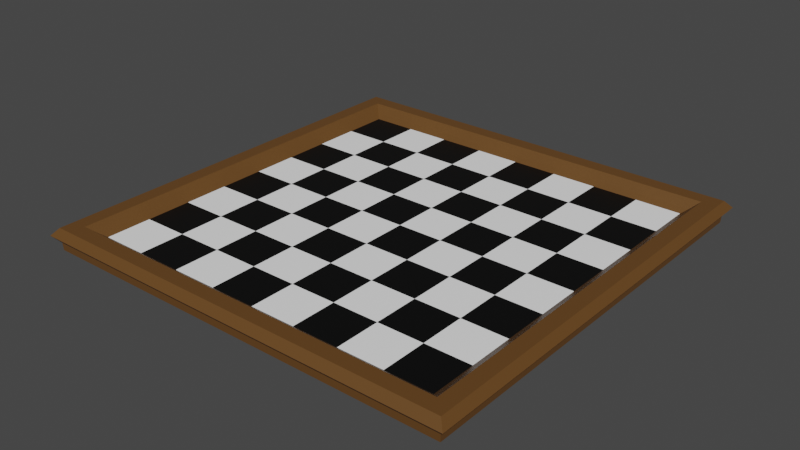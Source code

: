 # Source: Board.blend  (saved by Blender 2.91.10; exported with 4.5.12 LTS)
import bpy
from mathutils import Matrix  # noqa: F401  (used for matrix-valued properties, if any)

bpy.ops.wm.read_factory_settings(use_empty=True)
scene = bpy.context.scene
scene.name = 'Scene'

# ---- collections
col_collection = bpy.data.collections.new('Collection'); scene.collection.children.link(col_collection)

# ---- images (referenced by path relative to the original .blend; pixels are not part of the script)
import os
ASSET_DIR = os.environ.get("B2B_ASSET_DIR", "")  # directory of the original .blend (textures are referenced by path, not embedded)
HERE = os.path.dirname(os.path.abspath(__file__))  # packed textures are extracted next to this script under _unpacked/

def load_image(name, relpath, width, height, colorspace="sRGB"):
    """Load a texture the original file referenced (path relative to the .blend, or extracted next to this script)."""
    p = next((c for c in (os.path.join(HERE, relpath), os.path.join(ASSET_DIR, relpath)) if relpath and os.path.exists(c)), "")
    if p:
        img = bpy.data.images.load(p, check_existing=True)
        img.name = name
    else:  # same state as the original file: an image datablock whose file is absent (Cycles renders it pink)
        img = bpy.data.images.new(name, width, height)
        img.source = "FILE"
        img.filepath = "//" + (relpath or name)
    img.colorspace_settings.name = colorspace
    return img
img_board_albedo = load_image('board-albedo', 'board-albedo.png', 1024, 1024, 'sRGB')

# ---- materials (node trees are filled in below, after node groups)
mat_white = bpy.data.materials.new('White')
mat_black = bpy.data.materials.new('Black')
mat_wood = bpy.data.materials.new('Wood')

# ---- material node trees
mat_white.use_nodes = True; mat_white.node_tree.nodes.clear()
_N = mat_white.node_tree.nodes; _L = mat_white.node_tree.links
n0 = _N.new('ShaderNodeBsdfPrincipled'); n0.name = 'Principled BSDF'; n0.location = (10, 300)
n0.distribution = 'GGX'
n0.subsurface_method = 'BURLEY'
n0.inputs[0].default_value = (1.0, 1.0, 1.0, 1.0)
n0.inputs[3].default_value = 1.45
n0.inputs[27].default_value = (0.0, 0.0, 0.0, 1.0)
n0.inputs[28].default_value = 1.0
n1 = _N.new('ShaderNodeOutputMaterial'); n1.name = 'Material Output'; n1.location = (300, 300)
n2 = _N.new('ShaderNodeTexImage'); n2.name = 'Image Texture'; n2.location = (110, 610)
n2.image = img_board_albedo
_L.new(n0.outputs[0], n1.inputs[0])
n1.is_active_output = True
mat_black.use_nodes = True; mat_black.node_tree.nodes.clear()
_N = mat_black.node_tree.nodes; _L = mat_black.node_tree.links
n0 = _N.new('ShaderNodeBsdfPrincipled'); n0.name = 'Principled BSDF'; n0.location = (10, 300)
n0.distribution = 'GGX'
n0.subsurface_method = 'BURLEY'
n0.inputs[0].default_value = (0.0, 0.0, 0.0, 1.0)
n0.inputs[3].default_value = 1.45
n0.inputs[27].default_value = (0.0, 0.0, 0.0, 1.0)
n0.inputs[28].default_value = 1.0
n1 = _N.new('ShaderNodeOutputMaterial'); n1.name = 'Material Output'; n1.location = (300, 300)
n2 = _N.new('ShaderNodeTexImage'); n2.name = 'Image Texture'; n2.location = (110, 610)
n2.image = img_board_albedo
_L.new(n0.outputs[0], n1.inputs[0])
n1.is_active_output = True
mat_wood.use_nodes = True; mat_wood.node_tree.nodes.clear()
_N = mat_wood.node_tree.nodes; _L = mat_wood.node_tree.links
n0 = _N.new('ShaderNodeBsdfPrincipled'); n0.name = 'Principled BSDF'; n0.location = (10, 300)
n0.distribution = 'GGX'
n0.subsurface_method = 'BURLEY'
n0.inputs[0].default_value = (0.1282, 0.05704, 0.01389, 1.0)
n0.inputs[3].default_value = 1.45
n0.inputs[27].default_value = (0.0, 0.0, 0.0, 1.0)
n0.inputs[28].default_value = 1.0
n1 = _N.new('ShaderNodeOutputMaterial'); n1.name = 'Material Output'; n1.location = (300, 300)
n2 = _N.new('ShaderNodeTexImage'); n2.name = 'Image Texture'; n2.location = (110, 610)
n2.image = img_board_albedo
_L.new(n0.outputs[0], n1.inputs[0])
n1.is_active_output = True

# ---- world
world_world = bpy.data.worlds.new('World'); scene.world = world_world
world_world.use_nodes = True; world_world.node_tree.nodes.clear()
_N = world_world.node_tree.nodes; _L = world_world.node_tree.links
n0 = _N.new('ShaderNodeOutputWorld'); n0.name = 'World Output'; n0.location = (300, 300)
n1 = _N.new('ShaderNodeBackground'); n1.name = 'Background'; n1.location = (10, 300)
n1.inputs[0].default_value = (0.05088, 0.05088, 0.05088, 1.0)
_L.new(n1.outputs[0], n0.inputs[0])
n0.is_active_output = True
world_world.color = (0.05088, 0.05088, 0.05088)
world_world.use_sun_shadow = False
world_world.sun_shadow_jitter_overblur = 0.0

# ---- meshes
me_plane = bpy.data.meshes.new('Plane')
me_plane.from_pydata([(4.0, 4.0, -1.845e-05), (-4.0, 4.0, -1.845e-05), (4.0, -4.0, -1.845e-05), (-4.0, -4.0, -1.845e-05), (3.0, 4.0, -1.845e-05), (2.0, 4.0, -1.845e-05), (1.0, 4.0, -1.845e-05), (-1.431e-06, 4.0, -1.845e-05), (-1.0, 4.0, -1.845e-05), (-2.0, 4.0, -1.845e-05), (-3.0, 4.0, -1.845e-05), (-3.0, -4.0, -1.845e-05), (-2.0, -4.0, -1.845e-05), (-1.0, -4.0, -1.845e-05), (1.192e-06, -4.0, -1.845e-05), (1.0, -4.0, -1.845e-05), (2.0, -4.0, -1.845e-05), (3.0, -4.0, -1.845e-05), (4.0, -3.0, -1.845e-05), (4.0, -2.0, -1.845e-05), (4.0, -1.0, -1.845e-05), (4.0, 1.902e-06, -1.845e-05), (4.0, 1.0, -1.845e-05), (4.0, 2.0, -1.845e-05), (4.0, 3.0, -1.845e-05), (-4.0, 3.0, -1.845e-05), (-4.0, 2.0, -1.845e-05), (-4.0, 1.0, -1.845e-05), (-4.0, -4.822e-07, -1.845e-05), (-4.0, -1.0, -1.845e-05), (-4.0, -2.0, -1.845e-05), (-4.0, -3.0, -1.845e-05), (3.0, 3.0, -1.845e-05), (3.0, 2.0, -1.845e-05), (3.0, 1.0, -1.845e-05), (3.0, 1.425e-06, -1.845e-05), (3.0, -1.0, -1.845e-05), (3.0, -2.0, -1.845e-05), (3.0, -3.0, -1.845e-05), (2.0, 3.0, -1.845e-05), (2.0, 2.0, -1.845e-05), (2.0, 1.0, -1.845e-05), (2.0, 1.425e-06, -1.845e-05), (2.0, -1.0, -1.845e-05), (2.0, -2.0, -1.845e-05), (2.0, -3.0, -1.845e-05), (1.0, 3.0, -1.845e-05), (1.0, 2.0, -1.845e-05), (1.0, 1.0, -1.845e-05), (1.0, 9.483e-07, -1.845e-05), (1.0, -1.0, -1.845e-05), (1.0, -2.0, -1.845e-05), (1.0, -3.0, -1.845e-05), (-1.192e-06, 3.0, -1.845e-05), (-7.153e-07, 2.0, -1.845e-05), (-4.768e-07, 1.0, -1.845e-05), (-2.384e-07, 4.715e-07, -1.845e-05), (2.384e-07, -1.0, -1.845e-05), (4.768e-07, -2.0, -1.845e-05), (9.537e-07, -3.0, -1.845e-05), (-1.0, 3.0, -1.845e-05), (-1.0, 2.0, -1.845e-05), (-1.0, 1.0, -1.845e-05), (-1.0, 4.715e-07, -1.845e-05), (-1.0, -1.0, -1.845e-05), (-1.0, -2.0, -1.845e-05), (-1.0, -3.0, -1.845e-05), (-2.0, 3.0, -1.845e-05), (-2.0, 2.0, -1.845e-05), (-2.0, 1.0, -1.845e-05), (-2.0, -5.374e-09, -1.845e-05), (-2.0, -1.0, -1.845e-05), (-2.0, -2.0, -1.845e-05), (-2.0, -3.0, -1.845e-05), (-3.0, 3.0, -1.845e-05), (-3.0, 2.0, -1.845e-05), (-3.0, 1.0, -1.845e-05), (-3.0, -4.822e-07, -1.845e-05), (-3.0, -1.0, -1.845e-05), (-3.0, -2.0, -1.845e-05), (-3.0, -3.0, -1.845e-05), (4.118, 4.118, 0.0922), (-4.118, 4.118, 0.0922), (4.118, -4.118, 0.0922), (-4.118, -4.118, 0.0922), (3.088, 4.118, 0.0922), (2.059, 4.118, 0.0922), (1.029, 4.118, 0.0922), (-1.431e-06, 4.118, 0.0922), (-1.029, 4.118, 0.0922), (-2.059, 4.118, 0.0922), (-3.088, 4.118, 0.0922), (-3.088, -4.118, 0.0922), (-2.059, -4.118, 0.0922), (-1.029, -4.118, 0.0922), (1.192e-06, -4.118, 0.0922), (1.029, -4.118, 0.0922), (2.059, -4.118, 0.0922), (3.088, -4.118, 0.0922), (4.118, -3.088, 0.0922), (4.118, -2.059, 0.0922), (4.118, -1.029, 0.0922), (4.118, 1.902e-06, 0.0922), (4.118, 1.029, 0.0922), (4.118, 2.059, 0.0922), (4.118, 3.088, 0.0922), (-4.118, 3.088, 0.0922), (-4.118, 2.059, 0.0922), (-4.118, 1.029, 0.0922), (-4.118, -9.59e-07, 0.0922), (-4.118, -1.029, 0.0922), (-4.118, -2.059, 0.0922), (-4.118, -3.088, 0.0922), (4.291, 4.291, 0.2433), (-4.291, 4.291, 0.2433), (4.291, -4.291, 0.2433), (-4.291, -4.291, 0.2433), (3.218, 4.291, 0.2433), (2.145, 4.291, 0.2433), (1.073, 4.291, 0.2433), (-1.431e-06, 4.291, 0.2433), (-1.073, 4.291, 0.2433), (-2.145, 4.291, 0.2433), (-3.218, 4.291, 0.2433), (-3.218, -4.291, 0.2433), (-2.145, -4.291, 0.2433), (-1.073, -4.291, 0.2433), (1.192e-06, -4.291, 0.2433), (1.073, -4.291, 0.2433), (2.145, -4.291, 0.2433), (3.218, -4.291, 0.2433), (4.291, -3.218, 0.2433), (4.291, -2.145, 0.2433), (4.291, -1.073, 0.2433), (4.291, 1.902e-06, 0.2433), (4.291, 1.073, 0.2433), (4.291, 2.145, 0.2433), (4.291, 3.218, 0.2433), (-4.291, 3.218, 0.2433), (-4.291, 2.145, 0.2433), (-4.291, 1.073, 0.2433), (-4.291, -9.59e-07, 0.2433), (-4.291, -1.073, 0.2433), (-4.291, -2.145, 0.2433), (-4.291, -3.218, 0.2433), (4.624, 4.624, 0.2433), (-4.624, 4.624, 0.2433), (4.624, -4.624, 0.2433), (-4.624, -4.624, 0.2433), (3.468, 4.624, 0.2433), (2.312, 4.624, 0.2433), (1.156, 4.624, 0.2433), (-1.431e-06, 4.624, 0.2433), (-1.156, 4.624, 0.2433), (-2.312, 4.624, 0.2433), (-3.468, 4.624, 0.2433), (-3.468, -4.624, 0.2433), (-2.312, -4.624, 0.2433), (-1.156, -4.624, 0.2433), (1.431e-06, -4.624, 0.2433), (1.156, -4.624, 0.2433), (2.312, -4.624, 0.2433), (3.468, -4.624, 0.2433), (4.624, -3.468, 0.2433), (4.624, -2.312, 0.2433), (4.624, -1.156, 0.2433), (4.624, 2.14e-06, 0.2433), (4.624, 1.156, 0.2433), (4.624, 2.312, 0.2433), (4.624, 3.468, 0.2433), (-4.624, 3.468, 0.2433), (-4.624, 2.312, 0.2433), (-4.624, 1.156, 0.2433), (-4.624, -9.59e-07, 0.2433), (-4.624, -1.156, 0.2433), (-4.624, -2.312, 0.2433), (-4.624, -3.468, 0.2433), (4.765, 4.765, 0.08275), (-4.765, 4.765, 0.08275), (4.765, -4.765, 0.08275), (-4.765, -4.765, 0.08275), (3.574, 4.765, 0.08275), (2.383, 4.765, 0.08275), (1.191, 4.765, 0.08275), (-1.907e-06, 4.765, 0.08275), (-1.191, 4.765, 0.08275), (-2.383, 4.765, 0.08275), (-3.574, 4.765, 0.08275), (-3.574, -4.765, 0.08275), (-2.383, -4.765, 0.08275), (-1.191, -4.765, 0.08275), (1.431e-06, -4.765, 0.08275), (1.191, -4.765, 0.08275), (2.383, -4.765, 0.08275), (3.574, -4.765, 0.08275), (4.765, -3.574, 0.08275), (4.765, -2.383, 0.08275), (4.765, -1.191, 0.08275), (4.765, 2.14e-06, 0.08275), (4.765, 1.191, 0.08275), (4.765, 2.383, 0.08275), (4.765, 3.574, 0.08275), (-4.765, 3.574, 0.08275), (-4.765, 2.383, 0.08275), (-4.765, 1.191, 0.08275), (-4.765, -9.59e-07, 0.08275), (-4.765, -1.191, 0.08275), (-4.765, -2.383, 0.08275), (-4.765, -3.574, 0.08275), (4.621, 4.621, -0.07781), (-4.621, 4.621, -0.07781), (4.621, -4.621, -0.07781), (-4.621, -4.621, -0.07781), (3.465, 4.621, -0.07781), (2.31, 4.621, -0.07781), (1.155, 4.621, -0.07781), (-1.431e-06, 4.621, -0.07781), (-1.155, 4.621, -0.07781), (-2.31, 4.621, -0.07781), (-3.465, 4.621, -0.07781), (-3.465, -4.621, -0.07781), (-2.31, -4.621, -0.07781), (-1.155, -4.621, -0.07781), (1.431e-06, -4.621, -0.07781), (1.155, -4.621, -0.07781), (2.31, -4.621, -0.07781), (3.465, -4.621, -0.07781), (4.621, -3.465, -0.07781), (4.621, -2.31, -0.07781), (4.621, -1.155, -0.07781), (4.621, 2.14e-06, -0.07781), (4.621, 1.155, -0.07781), (4.621, 2.31, -0.07781), (4.621, 3.465, -0.07781), (-4.621, 3.465, -0.07781), (-4.621, 2.31, -0.07781), (-4.621, 1.155, -0.07781), (-4.621, -9.59e-07, -0.07781), (-4.621, -1.155, -0.07781), (-4.621, -2.31, -0.07781), (-4.621, -3.465, -0.07781), (4.611, 4.611, -0.2384), (-4.611, 4.611, -0.2384), (4.611, -4.611, -0.2384), (-4.611, -4.611, -0.2384), (3.458, 4.611, -0.2384), (2.306, 4.611, -0.2384), (1.153, 4.611, -0.2384), (-1.431e-06, 4.611, -0.2384), (-1.153, 4.611, -0.2384), (-2.306, 4.611, -0.2384), (-3.458, 4.611, -0.2384), (-3.458, -4.611, -0.2384), (-2.306, -4.611, -0.2384), (-1.153, -4.611, -0.2384), (1.431e-06, -4.611, -0.2384), (1.153, -4.611, -0.2384), (2.306, -4.611, -0.2384), (3.458, -4.611, -0.2384), (4.611, -3.458, -0.2384), (4.611, -2.306, -0.2384), (4.611, -1.153, -0.2384), (4.611, 2.14e-06, -0.2384), (4.611, 1.153, -0.2384), (4.611, 2.306, -0.2384), (4.611, 3.458, -0.2384), (-4.611, 3.458, -0.2384), (-4.611, 2.306, -0.2384), (-4.611, 1.153, -0.2384), (-4.611, -9.59e-07, -0.2384), (-4.611, -1.153, -0.2384), (-4.611, -2.306, -0.2384), (-4.611, -3.458, -0.2384)], [], [(80, 31, 3, 11), (18, 38, 17, 2), (38, 45, 16, 17), (45, 52, 15, 16), (52, 59, 14, 15), (59, 66, 13, 14), (66, 73, 12, 13), (73, 80, 11, 12), (9, 10, 74, 67), (67, 74, 75, 68), (68, 75, 76, 69), (69, 76, 77, 70), (70, 77, 78, 71), (71, 78, 79, 72), (72, 79, 80, 73), (8, 9, 67, 60), (60, 67, 68, 61), (61, 68, 69, 62), (62, 69, 70, 63), (63, 70, 71, 64), (64, 71, 72, 65), (65, 72, 73, 66), (7, 8, 60, 53), (53, 60, 61, 54), (54, 61, 62, 55), (55, 62, 63, 56), (56, 63, 64, 57), (57, 64, 65, 58), (58, 65, 66, 59), (6, 7, 53, 46), (46, 53, 54, 47), (47, 54, 55, 48), (48, 55, 56, 49), (49, 56, 57, 50), (50, 57, 58, 51), (51, 58, 59, 52), (5, 6, 46, 39), (39, 46, 47, 40), (40, 47, 48, 41), (41, 48, 49, 42), (42, 49, 50, 43), (43, 50, 51, 44), (44, 51, 52, 45), (4, 5, 39, 32), (32, 39, 40, 33), (33, 40, 41, 34), (34, 41, 42, 35), (35, 42, 43, 36), (36, 43, 44, 37), (37, 44, 45, 38), (0, 4, 32, 24), (24, 32, 33, 23), (23, 33, 34, 22), (22, 34, 35, 21), (21, 35, 36, 20), (20, 36, 37, 19), (19, 37, 38, 18), (10, 1, 25, 74), (74, 25, 26, 75), (75, 26, 27, 76), (76, 27, 28, 77), (77, 28, 29, 78), (78, 29, 30, 79), (79, 30, 31, 80), (6, 5, 86, 87), (26, 25, 106, 107), (7, 6, 87, 88), (27, 26, 107, 108), (8, 7, 88, 89), (28, 27, 108, 109), (9, 8, 89, 90), (29, 28, 109, 110), (10, 9, 90, 91), (30, 29, 110, 111), (11, 3, 84, 92), (31, 30, 111, 112), (18, 2, 83, 99), (12, 11, 92, 93), (19, 18, 99, 100), (13, 12, 93, 94), (0, 24, 105, 81), (20, 19, 100, 101), (14, 13, 94, 95), (1, 10, 91, 82), (21, 20, 101, 102), (15, 14, 95, 96), (3, 31, 112, 84), (22, 21, 102, 103), (16, 15, 96, 97), (2, 17, 98, 83), (23, 22, 103, 104), (17, 16, 97, 98), (4, 0, 81, 85), (24, 23, 104, 105), (5, 4, 85, 86), (25, 1, 82, 106), (106, 82, 114, 138), (93, 92, 124, 125), (107, 106, 138, 139), (94, 93, 125, 126), (81, 105, 137, 113), (108, 107, 139, 140), (95, 94, 126, 127), (82, 91, 123, 114), (109, 108, 140, 141), (96, 95, 127, 128), (84, 112, 144, 116), (110, 109, 141, 142), (97, 96, 128, 129), (83, 98, 130, 115), (111, 110, 142, 143), (98, 97, 129, 130), (85, 81, 113, 117), (112, 111, 143, 144), (99, 83, 115, 131), (86, 85, 117, 118), (100, 99, 131, 132), (87, 86, 118, 119), (101, 100, 132, 133), (88, 87, 119, 120), (102, 101, 133, 134), (89, 88, 120, 121), (103, 102, 134, 135), (90, 89, 121, 122), (104, 103, 135, 136), (91, 90, 122, 123), (105, 104, 136, 137), (92, 84, 116, 124), (114, 123, 155, 146), (141, 140, 172, 173), (128, 127, 159, 160), (116, 144, 176, 148), (142, 141, 173, 174), (129, 128, 160, 161), (115, 130, 162, 147), (143, 142, 174, 175), (130, 129, 161, 162), (117, 113, 145, 149), (144, 143, 175, 176), (131, 115, 147, 163), (118, 117, 149, 150), (132, 131, 163, 164), (119, 118, 150, 151), (133, 132, 164, 165), (120, 119, 151, 152), (134, 133, 165, 166), (121, 120, 152, 153), (135, 134, 166, 167), (122, 121, 153, 154), (136, 135, 167, 168), (123, 122, 154, 155), (137, 136, 168, 169), (124, 116, 148, 156), (138, 114, 146, 170), (125, 124, 156, 157), (139, 138, 170, 171), (126, 125, 157, 158), (113, 137, 169, 145), (140, 139, 171, 172), (127, 126, 158, 159), (149, 145, 177, 181), (176, 175, 207, 208), (163, 147, 179, 195), (150, 149, 181, 182), (164, 163, 195, 196), (151, 150, 182, 183), (165, 164, 196, 197), (152, 151, 183, 184), (166, 165, 197, 198), (153, 152, 184, 185), (167, 166, 198, 199), (154, 153, 185, 186), (168, 167, 199, 200), (155, 154, 186, 187), (169, 168, 200, 201), (156, 148, 180, 188), (170, 146, 178, 202), (157, 156, 188, 189), (171, 170, 202, 203), (158, 157, 189, 190), (145, 169, 201, 177), (172, 171, 203, 204), (159, 158, 190, 191), (146, 155, 187, 178), (173, 172, 204, 205), (160, 159, 191, 192), (148, 176, 208, 180), (174, 173, 205, 206), (161, 160, 192, 193), (147, 162, 194, 179), (175, 174, 206, 207), (162, 161, 193, 194), (202, 178, 210, 234), (189, 188, 220, 221), (203, 202, 234, 235), (190, 189, 221, 222), (177, 201, 233, 209), (204, 203, 235, 236), (191, 190, 222, 223), (178, 187, 219, 210), (205, 204, 236, 237), (192, 191, 223, 224), (180, 208, 240, 212), (206, 205, 237, 238), (193, 192, 224, 225), (179, 194, 226, 211), (207, 206, 238, 239), (194, 193, 225, 226), (181, 177, 209, 213), (208, 207, 239, 240), (195, 179, 211, 227), (182, 181, 213, 214), (196, 195, 227, 228), (183, 182, 214, 215), (197, 196, 228, 229), (184, 183, 215, 216), (198, 197, 229, 230), (185, 184, 216, 217), (199, 198, 230, 231), (186, 185, 217, 218), (200, 199, 231, 232), (187, 186, 218, 219), (201, 200, 232, 233), (188, 180, 212, 220), (210, 219, 251, 242), (237, 236, 268, 269), (224, 223, 255, 256), (212, 240, 272, 244), (238, 237, 269, 270), (225, 224, 256, 257), (211, 226, 258, 243), (239, 238, 270, 271), (226, 225, 257, 258), (213, 209, 241, 245), (240, 239, 271, 272), (227, 211, 243, 259), (214, 213, 245, 246), (228, 227, 259, 260), (215, 214, 246, 247), (229, 228, 260, 261), (216, 215, 247, 248), (230, 229, 261, 262), (217, 216, 248, 249), (231, 230, 262, 263), (218, 217, 249, 250), (232, 231, 263, 264), (219, 218, 250, 251), (233, 232, 264, 265), (220, 212, 244, 252), (234, 210, 242, 266), (221, 220, 252, 253), (235, 234, 266, 267), (222, 221, 253, 254), (209, 233, 265, 241), (236, 235, 267, 268), (223, 222, 254, 255)])
me_plane.polygons.foreach_set('material_index', [0, 1, 0, 1, 0, 1, 0, 1, 0, 1, 0, 1, 0, 1, 0, 1, 0, 1, 0, 1, 0, 1, 0, 1, 0, 1, 0, 1, 0, 1, 0, 1, 0, 1, 0, 1, 0, 1, 0, 1, 0, 1, 0, 1, 0, 1, 0, 1, 0, 1, 0, 1, 0, 1, 0, 1, 0, 1, 0, 1, 0, 1, 0, 1, 2, 2, 2, 2, 2, 2, 2, 2, 2, 2, 2, 2, 2, 2, 2, 2, 2, 2, 2, 2, 2, 2, 2, 2, 2, 2, 2, 2, 2, 2, 2, 2, 2, 2, 2, 2, 2, 2, 2, 2, 2, 2, 2, 2, 2, 2, 2, 2, 2, 2, 2, 2, 2, 2, 2, 2, 2, 2, 2, 2, 2, 2, 2, 2, 2, 2, 2, 2, 2, 2, 2, 2, 2, 2, 2, 2, 2, 2, 2, 2, 2, 2, 2, 2, 2, 2, 2, 2, 2, 2, 2, 2, 2, 2, 2, 2, 2, 2, 2, 2, 2, 2, 2, 2, 2, 2, 2, 2, 2, 2, 2, 2, 2, 2, 2, 2, 2, 2, 2, 2, 2, 2, 2, 2, 2, 2, 2, 2, 2, 2, 2, 2, 2, 2, 2, 2, 2, 2, 2, 2, 2, 2, 2, 2, 2, 2, 2, 2, 2, 2, 2, 2, 2, 2, 2, 2, 2, 2, 2, 2, 2, 2, 2, 2, 2, 2, 2, 2, 2, 2, 2, 2, 2, 2, 2, 2, 2, 2, 2, 2, 2, 2, 2, 2, 2, 2, 2, 2, 2, 2, 2, 2])
_uv = me_plane.uv_layers.new(name='UVMap')
_uv.uv.foreach_set('vector', [0.2594, 0.4333, 0.1752, 0.4333, 0.1752, 0.349, 0.2594, 0.349, 0.08557, 0.6098, 0.08557, 0.694, 0.001356, 0.694, 0.001356, 0.6098, 0.694, 0.4333, 0.6098, 0.4333, 0.6098, 0.349, 0.694, 0.349, 0.6071, 0.08828, 0.6071, 0.1725, 0.5229, 0.1725, 0.5229, 0.08828, 0.694, 0.2621, 0.694, 0.3463, 0.6098, 0.3463, 0.6098, 0.2621, 0.6071, 0.001356, 0.6071, 0.08557, 0.5229, 0.08557, 0.5229, 0.001356, 0.6071, 0.2621, 0.6071, 0.3463, 0.5229, 0.3463, 0.5229, 0.2621, 0.3463, 0.6098, 0.3463, 0.694, 0.2621, 0.694, 0.2621, 0.6098, 0.08557, 0.2594, 0.001356, 0.2594, 0.001356, 0.1752, 0.08557, 0.1752, 0.2594, 0.08557, 0.1752, 0.08557, 0.1752, 0.001356, 0.2594, 0.001356, 0.1725, 0.2594, 0.08828, 0.2594, 0.08828, 0.1752, 0.1725, 0.1752, 0.694, 0.436, 0.694, 0.5202, 0.6098, 0.5202, 0.6098, 0.436, 0.08828, 0.6098, 0.1725, 0.6098, 0.1725, 0.694, 0.08828, 0.694, 0.08557, 0.4333, 0.001356, 0.4333, 0.001356, 0.349, 0.08557, 0.349, 0.08557, 0.1725, 0.001356, 0.1725, 0.001356, 0.08828, 0.08557, 0.08828, 0.4333, 0.08828, 0.4333, 0.1725, 0.349, 0.1725, 0.349, 0.08828, 0.6071, 0.5229, 0.6071, 0.6071, 0.5229, 0.6071, 0.5229, 0.5229, 0.2594, 0.2594, 0.1752, 0.2594, 0.1752, 0.1752, 0.2594, 0.1752, 0.5202, 0.6098, 0.5202, 0.694, 0.436, 0.694, 0.436, 0.6098, 0.436, 0.2621, 0.5202, 0.2621, 0.5202, 0.3463, 0.436, 0.3463, 0.3463, 0.1725, 0.2621, 0.1725, 0.2621, 0.08828, 0.3463, 0.08828, 0.1725, 0.1725, 0.08828, 0.1725, 0.08828, 0.08828, 0.1725, 0.08828, 0.1725, 0.349, 0.1725, 0.4333, 0.08828, 0.4333, 0.08828, 0.349, 0.2594, 0.5229, 0.2594, 0.6071, 0.1752, 0.6071, 0.1752, 0.5229, 0.3463, 0.08557, 0.2621, 0.08557, 0.2621, 0.001356, 0.3463, 0.001356, 0.694, 0.6098, 0.694, 0.694, 0.6098, 0.694, 0.6098, 0.6098, 0.3463, 0.436, 0.3463, 0.5202, 0.2621, 0.5202, 0.2621, 0.436, 0.2594, 0.436, 0.2594, 0.5202, 0.1752, 0.5202, 0.1752, 0.436, 0.5202, 0.1752, 0.5202, 0.2594, 0.436, 0.2594, 0.436, 0.1752, 0.6071, 0.4333, 0.5229, 0.4333, 0.5229, 0.349, 0.6071, 0.349, 0.694, 0.2594, 0.6098, 0.2594, 0.6098, 0.1752, 0.694, 0.1752, 0.08557, 0.6071, 0.001356, 0.6071, 0.001356, 0.5229, 0.08557, 0.5229, 0.5202, 0.5202, 0.436, 0.5202, 0.436, 0.436, 0.5202, 0.436, 0.5202, 0.4333, 0.436, 0.4333, 0.436, 0.349, 0.5202, 0.349, 0.4333, 0.5202, 0.349, 0.5202, 0.349, 0.436, 0.4333, 0.436, 0.6071, 0.2594, 0.5229, 0.2594, 0.5229, 0.1752, 0.6071, 0.1752, 0.694, 0.1725, 0.6098, 0.1725, 0.6098, 0.08828, 0.694, 0.08828, 0.694, 0.001356, 0.694, 0.08557, 0.6098, 0.08557, 0.6098, 0.001356, 0.08557, 0.3463, 0.001356, 0.3463, 0.001356, 0.2621, 0.08557, 0.2621, 0.08557, 0.6967, 0.08557, 0.781, 0.001356, 0.781, 0.001356, 0.6967, 0.08828, 0.5229, 0.1725, 0.5229, 0.1725, 0.6071, 0.08828, 0.6071, 0.2594, 0.3463, 0.1752, 0.3463, 0.1752, 0.2621, 0.2594, 0.2621, 0.1725, 0.08557, 0.08828, 0.08557, 0.08828, 0.001356, 0.1725, 0.001356, 0.4333, 0.1752, 0.4333, 0.2594, 0.349, 0.2594, 0.349, 0.1752, 0.3463, 0.5229, 0.3463, 0.6071, 0.2621, 0.6071, 0.2621, 0.5229, 0.1725, 0.3463, 0.08828, 0.3463, 0.08828, 0.2621, 0.1725, 0.2621, 0.694, 0.5229, 0.694, 0.6071, 0.6098, 0.6071, 0.6098, 0.5229, 0.5229, 0.436, 0.6071, 0.436, 0.6071, 0.5202, 0.5229, 0.5202, 0.3463, 0.2594, 0.2621, 0.2594, 0.2621, 0.1752, 0.3463, 0.1752, 0.08557, 0.08557, 0.001356, 0.08557, 0.001356, 0.001356, 0.08557, 0.001356, 0.4333, 0.001356, 0.4333, 0.08557, 0.349, 0.08557, 0.349, 0.001356, 0.4333, 0.5229, 0.4333, 0.6071, 0.349, 0.6071, 0.349, 0.5229, 0.2594, 0.1725, 0.1752, 0.1725, 0.1752, 0.08828, 0.2594, 0.08828, 0.6071, 0.6098, 0.6071, 0.694, 0.5229, 0.694, 0.5229, 0.6098, 0.1752, 0.6098, 0.2594, 0.6098, 0.2594, 0.694, 0.1752, 0.694, 0.3463, 0.3463, 0.2621, 0.3463, 0.2621, 0.2621, 0.3463, 0.2621, 0.349, 0.694, 0.349, 0.6098, 0.4333, 0.6098, 0.4333, 0.694, 0.3463, 0.4333, 0.2621, 0.4333, 0.2621, 0.349, 0.3463, 0.349, 0.4333, 0.3463, 0.349, 0.3463, 0.349, 0.2621, 0.4333, 0.2621, 0.4333, 0.4333, 0.349, 0.4333, 0.349, 0.349, 0.4333, 0.349, 0.08557, 0.5202, 0.001356, 0.5202, 0.001356, 0.436, 0.08557, 0.436, 0.1725, 0.5202, 0.08828, 0.5202, 0.08828, 0.436, 0.1725, 0.436, 0.5202, 0.1725, 0.436, 0.1725, 0.436, 0.08828, 0.5202, 0.08828, 0.5202, 0.08557, 0.436, 0.08557, 0.436, 0.001356, 0.5202, 0.001356, 0.9831, 0.09052, 0.9831, 0.006307, 0.9957, 0.001356, 0.9957, 0.08804, 0.9802, 0.186, 0.9802, 0.1018, 0.9927, 0.0944, 0.9927, 0.1811, 0.6491, 0.9986, 0.6491, 0.9144, 0.6617, 0.912, 0.6617, 0.9986, 0.1636, 0.9069, 0.1636, 0.9911, 0.151, 0.996, 0.151, 0.9093, 0.6338, 0.9962, 0.6338, 0.912, 0.6464, 0.912, 0.6464, 0.9986, 0.6797, 0.9986, 0.6797, 0.9144, 0.6923, 0.912, 0.6923, 0.9986, 0.9829, 0.5469, 0.9829, 0.4627, 0.9955, 0.4652, 0.9955, 0.5519, 0.8332, 0.4407, 0.9174, 0.4407, 0.9174, 0.4533, 0.8307, 0.4533, 0.4848, 0.9102, 0.4848, 0.9945, 0.4722, 0.9895, 0.4722, 0.9028, 0.9678, 0.08557, 0.9678, 0.001356, 0.9804, 0.003832, 0.9804, 0.09052, 0.979, 0.893, 0.979, 0.9772, 0.9664, 0.9871, 0.9664, 0.9004, 0.9815, 0.3068, 0.9815, 0.2226, 0.9941, 0.2275, 0.9941, 0.3142, 0.9627, 0.8932, 0.9627, 0.9774, 0.9502, 0.9873, 0.9502, 0.9006, 0.5256, 0.9028, 0.5256, 0.987, 0.513, 0.9945, 0.513, 0.9078, 0.9943, 0.893, 0.9943, 0.9772, 0.9817, 0.9846, 0.9817, 0.898, 0.9372, 0.09052, 0.9372, 0.006307, 0.9498, 0.001356, 0.9498, 0.08804, 0.5094, 0.9073, 0.5094, 0.9915, 0.4968, 0.9841, 0.4968, 0.8974, 0.9953, 0.793, 0.9953, 0.8772, 0.9827, 0.8822, 0.9827, 0.7955, 0.9972, 0.684, 0.9972, 0.7682, 0.9846, 0.7707, 0.9846, 0.684, 0.9339, 0.9776, 0.9339, 0.8934, 0.9465, 0.9008, 0.9465, 0.9875, 0.9846, 0.6585, 0.9846, 0.5743, 0.9972, 0.5719, 0.9972, 0.6585, 0.1663, 0.9911, 0.1663, 0.9069, 0.1789, 0.9069, 0.1789, 0.9936, 0.7583, 0.9763, 0.7583, 0.8921, 0.7709, 0.8995, 0.7709, 0.9862, 0.677, 0.9144, 0.677, 0.9986, 0.6644, 0.9986, 0.6644, 0.912, 0.9651, 0.006307, 0.9651, 0.09052, 0.9525, 0.08804, 0.9525, 0.001356, 0.7862, 0.902, 0.7862, 0.9862, 0.7736, 0.9788, 0.7736, 0.8921, 0.1427, 0.9118, 0.1427, 0.996, 0.1301, 0.9936, 0.1301, 0.9069, 0.4414, 0.987, 0.4414, 0.9028, 0.454, 0.9078, 0.454, 0.9945, 0.8112, 0.9907, 0.8112, 0.9065, 0.8237, 0.8966, 0.8237, 0.9833, 0.4693, 0.9102, 0.4693, 0.9945, 0.4567, 0.9895, 0.4567, 0.9028, 0.9815, 0.4086, 0.9815, 0.3244, 0.9941, 0.3169, 0.9941, 0.4036, 0.7891, 0.9904, 0.7891, 0.9062, 0.8017, 0.8963, 0.8017, 0.983, 0.2836, 0.7275, 0.2836, 0.8142, 0.2643, 0.8288, 0.2643, 0.7385, 0.8917, 0.1103, 0.8917, 0.197, 0.8723, 0.208, 0.8723, 0.1176, 0.8723, 0.3202, 0.8723, 0.2335, 0.8917, 0.2226, 0.8917, 0.3129, 0.9149, 0.793, 0.9149, 0.8797, 0.8956, 0.887, 0.8956, 0.7967, 0.5779, 0.8142, 0.5779, 0.7275, 0.5972, 0.7385, 0.5972, 0.8288, 0.8958, 0.5567, 0.8958, 0.47, 0.9151, 0.4627, 0.9151, 0.5531, 0.6193, 0.8367, 0.6193, 0.9233, 0.6, 0.927, 0.6, 0.8367, 0.3084, 0.8142, 0.3084, 0.7275, 0.3278, 0.7385, 0.3278, 0.8288, 0.5779, 0.9218, 0.5779, 0.8352, 0.5972, 0.8315, 0.5972, 0.9218, 0.9331, 0.5755, 0.9331, 0.6622, 0.9138, 0.6622, 0.9138, 0.5719, 0.5558, 0.8142, 0.5558, 0.7275, 0.5752, 0.7385, 0.5752, 0.8288, 0.8342, 0.8992, 0.9209, 0.8992, 0.9209, 0.9185, 0.8305, 0.9185, 0.5558, 0.9182, 0.5558, 0.8315, 0.5752, 0.8352, 0.5752, 0.9255, 0.8084, 0.4825, 0.8084, 0.5691, 0.7891, 0.5582, 0.7891, 0.4679, 0.8944, 0.3093, 0.8944, 0.2226, 0.9138, 0.2262, 0.9138, 0.3166, 0.7891, 0.8827, 0.7891, 0.796, 0.8084, 0.8033, 0.8084, 0.8936, 0.5337, 0.8288, 0.5337, 0.7421, 0.5531, 0.7275, 0.5531, 0.8179, 0.8514, 0.8797, 0.8514, 0.793, 0.8708, 0.8003, 0.8708, 0.8906, 0.3057, 0.7275, 0.3057, 0.8142, 0.2863, 0.8288, 0.2863, 0.7385, 0.8723, 0.4206, 0.8723, 0.3339, 0.8917, 0.3229, 0.8917, 0.4133, 0.8929, 0.793, 0.8929, 0.8797, 0.8735, 0.8906, 0.8735, 0.8003, 0.2863, 0.9255, 0.2863, 0.8388, 0.3057, 0.8315, 0.3057, 0.9218, 0.8944, 0.4133, 0.8944, 0.3266, 0.9138, 0.3193, 0.9138, 0.4096, 0.9151, 0.09169, 0.9151, 0.005003, 0.9345, 0.001356, 0.9345, 0.09169, 0.7161, 0.8372, 0.7161, 0.9239, 0.6967, 0.9275, 0.6967, 0.8372, 0.352, 0.9028, 0.4387, 0.9028, 0.4387, 0.9222, 0.3483, 0.9222, 0.9331, 0.6877, 0.9331, 0.7744, 0.9138, 0.7744, 0.9138, 0.684, 0.5337, 0.9182, 0.5337, 0.8315, 0.5531, 0.8352, 0.5531, 0.9255, 0.3278, 0.8388, 0.3278, 0.9255, 0.3084, 0.9219, 0.3084, 0.8315, 0.8737, 0.5494, 0.8737, 0.4627, 0.8931, 0.47, 0.8931, 0.5604, 0.8917, 0.0123, 0.8917, 0.09899, 0.8723, 0.09169, 0.8723, 0.001356, 0.2615, 0.7275, 0.2615, 0.8142, 0.2422, 0.8288, 0.2422, 0.7385, 0.6967, 0.09169, 0.6967, 0.001356, 0.7248, 0.02241, 0.7248, 0.1198, 0.349, 0.7941, 0.349, 0.7038, 0.3771, 0.6967, 0.3771, 0.7941, 0.4387, 0.7038, 0.4387, 0.7941, 0.4106, 0.7941, 0.4106, 0.6967, 0.6967, 0.2128, 0.6967, 0.1225, 0.7248, 0.1435, 0.7248, 0.2409, 0.2492, 0.6967, 0.3395, 0.6967, 0.3395, 0.7248, 0.2422, 0.7248, 0.1779, 0.7108, 0.1779, 0.8011, 0.1498, 0.7941, 0.1498, 0.6967, 0.7248, 0.635, 0.7248, 0.7253, 0.6967, 0.7043, 0.6967, 0.6069, 0.7583, 0.5551, 0.7583, 0.4648, 0.7864, 0.4718, 0.7864, 0.5691, 0.7864, 0.02241, 0.7864, 0.1127, 0.7583, 0.09871, 0.7583, 0.001356, 0.7248, 0.4858, 0.7248, 0.5762, 0.6967, 0.6042, 0.6967, 0.5069, 0.7583, 0.2128, 0.7583, 0.1225, 0.7864, 0.1365, 0.7864, 0.2339, 0.7556, 0.001356, 0.7556, 0.09169, 0.7275, 0.1198, 0.7275, 0.02241, 0.7556, 0.2436, 0.7556, 0.3339, 0.7275, 0.355, 0.7275, 0.2576, 0.7583, 0.4621, 0.7583, 0.3717, 0.7864, 0.3507, 0.7864, 0.448, 0.7583, 0.7833, 0.7583, 0.693, 0.7864, 0.6789, 0.7864, 0.7763, 0.2395, 0.6967, 0.2395, 0.7871, 0.2114, 0.8011, 0.2114, 0.7038, 0.3798, 0.7941, 0.3798, 0.7038, 0.4079, 0.6967, 0.4079, 0.7941, 0.4722, 0.7941, 0.4722, 0.7038, 0.5002, 0.6967, 0.5002, 0.7941, 0.4414, 0.7871, 0.4414, 0.6967, 0.4695, 0.6967, 0.4695, 0.7941, 0.531, 0.7038, 0.531, 0.7941, 0.503, 0.7941, 0.503, 0.6967, 0.08828, 0.7871, 0.08828, 0.6967, 0.1163, 0.7038, 0.1163, 0.8011, 0.2087, 0.7108, 0.2087, 0.8011, 0.1806, 0.7941, 0.1806, 0.6967, 0.7556, 0.4928, 0.7556, 0.5832, 0.7275, 0.5691, 0.7275, 0.4718, 0.7275, 0.6762, 0.7275, 0.5859, 0.7556, 0.5999, 0.7556, 0.6973, 0.7248, 0.3647, 0.7248, 0.455, 0.6967, 0.4831, 0.6967, 0.3858, 0.6967, 0.362, 0.6967, 0.2717, 0.7248, 0.2436, 0.7248, 0.3409, 0.7864, 0.2366, 0.7864, 0.3269, 0.7583, 0.348, 0.7583, 0.2506, 0.7556, 0.3577, 0.7556, 0.448, 0.7275, 0.4691, 0.7275, 0.3717, 0.1471, 0.6967, 0.1471, 0.7871, 0.1191, 0.8011, 0.1191, 0.7038, 0.7556, 0.1505, 0.7556, 0.2409, 0.7275, 0.2198, 0.7275, 0.1225, 0.7864, 0.5719, 0.7864, 0.6622, 0.7583, 0.6762, 0.7583, 0.5789, 0.6311, 0.7248, 0.5408, 0.7248, 0.5337, 0.6967, 0.6311, 0.6967, 0.81, 0.4599, 0.81, 0.3626, 0.828, 0.3507, 0.828, 0.451, 0.8516, 0.4289, 0.8516, 0.3316, 0.8696, 0.3375, 0.8696, 0.4378, 0.8071, 0.684, 0.8071, 0.7814, 0.7891, 0.7933, 0.7891, 0.6929, 0.8516, 0.3289, 0.8516, 0.2315, 0.8696, 0.2226, 0.8696, 0.3229, 0.8694, 0.684, 0.8694, 0.7814, 0.8514, 0.7903, 0.8514, 0.69, 0.4, 0.9001, 0.4, 0.8028, 0.418, 0.7968, 0.418, 0.8971, 0.3878, 0.7968, 0.3878, 0.8942, 0.3698, 0.9001, 0.3698, 0.7998, 0.8944, 0.2047, 0.8944, 0.1074, 0.9124, 0.1044, 0.9124, 0.2047, 0.9111, 0.684, 0.9111, 0.7814, 0.8931, 0.7844, 0.8931, 0.684, 0.1863, 0.8939, 0.2836, 0.8939, 0.2836, 0.9119, 0.1833, 0.9119, 0.7455, 0.8149, 0.7455, 0.9123, 0.7275, 0.9123, 0.7275, 0.8119, 0.513, 0.8942, 0.513, 0.7968, 0.531, 0.7998, 0.531, 0.9001, 0.4594, 0.8028, 0.4594, 0.9001, 0.4414, 0.8971, 0.4414, 0.7968, 0.8516, 0.09871, 0.8516, 0.001356, 0.8696, 0.0073, 0.8696, 0.1076, 0.8501, 0.4716, 0.8501, 0.569, 0.8321, 0.563, 0.8321, 0.4627, 0.7455, 0.7, 0.7455, 0.7973, 0.7275, 0.8092, 0.7275, 0.7089, 0.81, 0.6811, 0.81, 0.5837, 0.828, 0.5719, 0.828, 0.6722, 0.8694, 0.5719, 0.8694, 0.6692, 0.8514, 0.6781, 0.8514, 0.5778, 0.8516, 0.2168, 0.8516, 0.1194, 0.8696, 0.1105, 0.8696, 0.2108, 0.8485, 0.7932, 0.8485, 0.8905, 0.8305, 0.8965, 0.8305, 0.7961, 0.828, 0.01324, 0.828, 0.1106, 0.81, 0.1017, 0.81, 0.001356, 0.4207, 0.9001, 0.4207, 0.8028, 0.4387, 0.7968, 0.4387, 0.8971, 0.2836, 0.8704, 0.1863, 0.8704, 0.1833, 0.8524, 0.2836, 0.8524, 0.828, 0.2485, 0.828, 0.3458, 0.81, 0.3369, 0.81, 0.2366, 0.8944, 0.1017, 0.8944, 0.004328, 0.9124, 0.001356, 0.9124, 0.1017, 0.9111, 0.5748, 0.9111, 0.6722, 0.8931, 0.6722, 0.8931, 0.5719, 0.828, 0.1344, 0.828, 0.2317, 0.81, 0.2228, 0.81, 0.1225, 0.1863, 0.8731, 0.2836, 0.8731, 0.2836, 0.8911, 0.1833, 0.8911, 0.3671, 0.8028, 0.3671, 0.9001, 0.349, 0.8971, 0.349, 0.7968, 0.8278, 0.6959, 0.8278, 0.7933, 0.8098, 0.7844, 0.8098, 0.684, 0.4722, 0.8942, 0.4722, 0.7968, 0.4902, 0.7998, 0.4902, 0.9001, 0.8487, 0.5808, 0.8487, 0.6781, 0.8307, 0.6722, 0.8307, 0.5719, 0.7891, 0.1017, 0.7891, 0.001356, 0.8073, 0.01354, 0.8073, 0.1108, 0.8489, 0.2285, 0.8489, 0.3289, 0.8307, 0.3197, 0.8307, 0.2224, 0.8294, 0.4688, 0.8294, 0.5691, 0.8112, 0.56, 0.8112, 0.4627, 0.8904, 0.5749, 0.8904, 0.6752, 0.8722, 0.6691, 0.8722, 0.5719, 0.8073, 0.2366, 0.8073, 0.3369, 0.7891, 0.346, 0.7891, 0.2488, 0.04318, 0.884, 0.04318, 0.7837, 0.06139, 0.7898, 0.06139, 0.887, 0.6756, 0.9092, 0.6756, 0.8089, 0.6938, 0.812, 0.6938, 0.9092, 0.6729, 0.6967, 0.6729, 0.7971, 0.6547, 0.8062, 0.6547, 0.7089, 0.1092, 0.9042, 0.1092, 0.8038, 0.1274, 0.8069, 0.1274, 0.9042, 0.6547, 0.9092, 0.6547, 0.8089, 0.6729, 0.8089, 0.6729, 0.9062, 0.6756, 0.8062, 0.6756, 0.7059, 0.6938, 0.6967, 0.6938, 0.794, 0.08828, 0.9042, 0.08828, 0.8038, 0.1065, 0.8038, 0.1065, 0.9011, 0.8904, 0.684, 0.8904, 0.7844, 0.8722, 0.7874, 0.8722, 0.6901, 0.7891, 0.4601, 0.7891, 0.3598, 0.8073, 0.3507, 0.8073, 0.448, 0.871, 0.4627, 0.871, 0.563, 0.8528, 0.5661, 0.8528, 0.4688, 0.8307, 0.2197, 0.8307, 0.1194, 0.8489, 0.1133, 0.8489, 0.2106, 0.8073, 0.1316, 0.8073, 0.2319, 0.7891, 0.2198, 0.7891, 0.1225, 0.8305, 0.7904, 0.8305, 0.6901, 0.8487, 0.684, 0.8487, 0.7813, 0.652, 0.7059, 0.652, 0.8062, 0.6338, 0.794, 0.6338, 0.6967, 0.6967, 0.8284, 0.6967, 0.7281, 0.7149, 0.7372, 0.7149, 0.8345, 0.8489, 0.3377, 0.8489, 0.438, 0.8307, 0.4288, 0.8307, 0.3316, 0.02227, 0.884, 0.02227, 0.7837, 0.04047, 0.7898, 0.04047, 0.887, 0.0823, 0.7867, 0.0823, 0.887, 0.0641, 0.8809, 0.0641, 0.7837, 0.1301, 0.9042, 0.1301, 0.8038, 0.1483, 0.8069, 0.1483, 0.9042, 0.6338, 0.9092, 0.6338, 0.8089, 0.652, 0.812, 0.652, 0.9092, 0.151, 0.9042, 0.151, 0.8038, 0.1692, 0.8038, 0.1692, 0.9011, 0.1833, 0.8315, 0.2836, 0.8315, 0.2836, 0.8497, 0.1863, 0.8497, 0.01956, 0.7837, 0.01956, 0.884, 0.001356, 0.887, 0.001356, 0.7898, 0.7765, 0.786, 0.7765, 0.8863, 0.7583, 0.8894, 0.7583, 0.7921, 0.6182, 0.7275, 0.6182, 0.8279, 0.6, 0.8339, 0.6, 0.7367, 0.8489, 0.001356, 0.8489, 0.1017, 0.8307, 0.1078, 0.8307, 0.0105, 0.8073, 0.581, 0.8073, 0.6813, 0.7891, 0.6691, 0.7891, 0.5719, 0.4968, 0.8947, 0.4968, 0.7974, 0.5103, 0.7968, 0.5103, 0.8939, 0.1274, 0.9204, 0.03012, 0.9204, 0.03031, 0.9069, 0.1274, 0.9069, 0.9802, 0.4627, 0.9802, 0.56, 0.9666, 0.56, 0.9666, 0.4629, 0.8112, 0.8939, 0.8112, 0.7966, 0.8247, 0.796, 0.8247, 0.8931, 0.9653, 0.4201, 0.9653, 0.3228, 0.9788, 0.3228, 0.9788, 0.4199, 0.9625, 0.323, 0.9625, 0.4203, 0.949, 0.4204, 0.949, 0.3234, 0.3305, 0.926, 0.3305, 0.8287, 0.344, 0.8281, 0.344, 0.9252, 0.949, 0.3201, 0.949, 0.2228, 0.9625, 0.2226, 0.9625, 0.3197, 0.9314, 0.1921, 0.9314, 0.0948, 0.9449, 0.0944, 0.9449, 0.1915, 0.9165, 0.4204, 0.9165, 0.3232, 0.93, 0.324, 0.93, 0.421, 0.9359, 0.7817, 0.9359, 0.6844, 0.9494, 0.684, 0.9494, 0.7811, 0.3305, 0.8248, 0.3305, 0.7275, 0.344, 0.7283, 0.344, 0.8254, 0.9475, 0.7934, 0.9475, 0.8907, 0.9339, 0.8901, 0.9339, 0.793, 0.9314, 0.4631, 0.9314, 0.5604, 0.9178, 0.5598, 0.9178, 0.4627, 0.9521, 0.6691, 0.9521, 0.5719, 0.9657, 0.5722, 0.9657, 0.6693, 0.9639, 0.4629, 0.9639, 0.5602, 0.9504, 0.5598, 0.9504, 0.4627, 0.001356, 0.987, 0.001356, 0.8898, 0.0149, 0.8899, 0.0149, 0.987, 0.9684, 0.6691, 0.9684, 0.5719, 0.9819, 0.5721, 0.9819, 0.6691, 0.9653, 0.3199, 0.9653, 0.2226, 0.9788, 0.2226, 0.9788, 0.3197, 0.98, 0.793, 0.98, 0.8903, 0.9664, 0.8903, 0.9664, 0.7932, 0.9476, 0.1919, 0.9476, 0.0946, 0.9612, 0.0944, 0.9612, 0.1915, 0.9521, 0.7815, 0.9521, 0.6842, 0.9657, 0.684, 0.9657, 0.7811, 0.9327, 0.3203, 0.9327, 0.223, 0.9463, 0.2226, 0.9463, 0.3197, 0.9476, 0.4627, 0.9476, 0.56, 0.9341, 0.5604, 0.9341, 0.4633, 0.9287, 0.09499, 0.9287, 0.1923, 0.9151, 0.1915, 0.9151, 0.0944, 0.9177, 0.8903, 0.9177, 0.793, 0.9312, 0.7938, 0.9312, 0.8909, 0.9463, 0.3236, 0.9463, 0.4208, 0.9327, 0.4203, 0.9327, 0.3232, 0.9494, 0.5722, 0.9494, 0.6695, 0.9359, 0.6689, 0.9359, 0.5719, 0.9637, 0.7932, 0.9637, 0.8905, 0.9502, 0.8901, 0.9502, 0.793, 0.93, 0.2226, 0.93, 0.3199, 0.9165, 0.3205, 0.9165, 0.2234, 0.9774, 0.0946, 0.9774, 0.1919, 0.9639, 0.1915, 0.9639, 0.0944, 0.9684, 0.7813, 0.9684, 0.684, 0.9819, 0.6842, 0.9819, 0.7813])
me_plane.materials.append(mat_white)
me_plane.materials.append(mat_black)
me_plane.materials.append(mat_wood)
me_plane.use_remesh_fix_poles = True
me_plane.use_remesh_preserve_attributes = False
me_plane.use_mirror_vertex_groups = False
me_plane.update()

# ---- objects
ob_plane = bpy.data.objects.new('Plane', me_plane)

# ---- transforms, parenting, visibility, modifiers, constraints
ob_plane.location = (0.0, 0.0, 0.0)
ob_plane.lineart.crease_threshold = 0.0

# ---- collection membership
col_collection.objects.link(ob_plane)

# ---- scene / render settings (as saved in the file)
scene.frame_start = 1; scene.frame_end = 250; scene.frame_set(1)
scene.render.engine = 'CYCLES'
scene.cycles.use_denoising = False
scene.cycles.samples = 128
scene.cycles.sampling_pattern = 'TABULATED_SOBOL'
scene.cycles.use_adaptive_sampling = False
scene.cycles.use_light_tree = False
scene.cycles.bake_type = 'DIFFUSE'
scene.view_settings.view_transform = 'Filmic'
bpy.context.view_layer.update()

# ---- added for rendering (the .blend has no active camera and no usable light): camera, sun
cam_auto = bpy.data.cameras.new('AutoCamera')
cam_auto.lens = 50.0
cam_auto.sensor_width = 36.0
cam_auto.clip_end = 1000.0
ob_auto_camera = bpy.data.objects.new('AutoCamera', cam_auto)
scene.collection.objects.link(ob_auto_camera)
ob_auto_camera.location = (12.4786, -14.9743, 9.98534)
ob_auto_camera.rotation_euler = (1.09748, -7.21219e-08, 0.694738)
scene.camera = ob_auto_camera
light_auto_sun = bpy.data.lights.new('AutoSun', 'SUN')
light_auto_sun.energy = 3.0
light_auto_sun.angle = 0.0523599
ob_auto_sun = bpy.data.objects.new('AutoSun', light_auto_sun)
scene.collection.objects.link(ob_auto_sun)
ob_auto_sun.rotation_euler = (0.872665, 0.174533, 0.523599)
bpy.context.view_layer.update()
